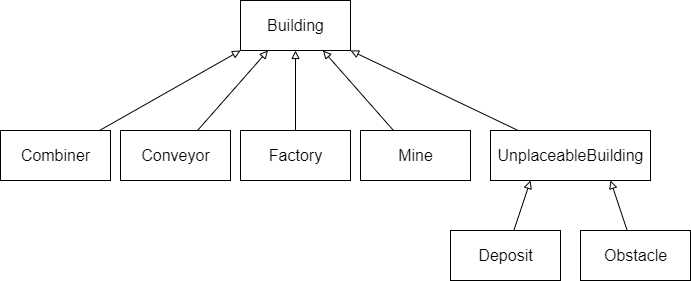

The diagram above was exported from draw.io. Its source (the exported page's mxGraphModel, read from the mxfile embedded in the PNG):
<mxGraphModel dx="768" dy="482" grid="1" gridSize="10" guides="1" tooltips="1" connect="1" arrows="1" fold="1" page="1" pageScale="1" pageWidth="1900" pageHeight="1000" math="0" shadow="0">
  <root>
    <mxCell id="0" />
    <mxCell id="1" parent="0" />
    <mxCell id="rqE2VmUo_4qDhcvZsa-X-1" value="&lt;font style=&quot;font-size: 16px&quot;&gt;Building&lt;/font&gt;" style="html=1;" vertex="1" parent="1">
      <mxGeometry x="250" y="70" width="110" height="50" as="geometry" />
    </mxCell>
    <mxCell id="rqE2VmUo_4qDhcvZsa-X-16" style="edgeStyle=none;rounded=0;orthogonalLoop=1;jettySize=auto;html=1;entryX=0.75;entryY=1;entryDx=0;entryDy=0;endArrow=block;endFill=0;" edge="1" parent="1" source="rqE2VmUo_4qDhcvZsa-X-2" target="rqE2VmUo_4qDhcvZsa-X-9">
      <mxGeometry relative="1" as="geometry" />
    </mxCell>
    <mxCell id="rqE2VmUo_4qDhcvZsa-X-2" value="&lt;span style=&quot;font-size: 16px&quot;&gt;Obstacle&lt;/span&gt;" style="html=1;" vertex="1" parent="1">
      <mxGeometry x="590" y="300" width="110" height="50" as="geometry" />
    </mxCell>
    <mxCell id="rqE2VmUo_4qDhcvZsa-X-10" style="rounded=0;orthogonalLoop=1;jettySize=auto;html=1;entryX=0;entryY=1;entryDx=0;entryDy=0;endArrow=block;endFill=0;" edge="1" parent="1" source="rqE2VmUo_4qDhcvZsa-X-3" target="rqE2VmUo_4qDhcvZsa-X-1">
      <mxGeometry relative="1" as="geometry" />
    </mxCell>
    <mxCell id="rqE2VmUo_4qDhcvZsa-X-3" value="&lt;font style=&quot;font-size: 16px&quot;&gt;Combiner&lt;/font&gt;" style="html=1;" vertex="1" parent="1">
      <mxGeometry x="10" y="200" width="110" height="50" as="geometry" />
    </mxCell>
    <mxCell id="rqE2VmUo_4qDhcvZsa-X-13" style="edgeStyle=none;rounded=0;orthogonalLoop=1;jettySize=auto;html=1;entryX=0.75;entryY=1;entryDx=0;entryDy=0;endArrow=block;endFill=0;" edge="1" parent="1" source="rqE2VmUo_4qDhcvZsa-X-4" target="rqE2VmUo_4qDhcvZsa-X-1">
      <mxGeometry relative="1" as="geometry" />
    </mxCell>
    <mxCell id="rqE2VmUo_4qDhcvZsa-X-4" value="&lt;font style=&quot;font-size: 16px&quot;&gt;Mine&lt;/font&gt;" style="html=1;" vertex="1" parent="1">
      <mxGeometry x="370" y="200" width="110" height="50" as="geometry" />
    </mxCell>
    <mxCell id="rqE2VmUo_4qDhcvZsa-X-12" style="edgeStyle=none;rounded=0;orthogonalLoop=1;jettySize=auto;html=1;entryX=0.5;entryY=1;entryDx=0;entryDy=0;endArrow=block;endFill=0;" edge="1" parent="1" source="rqE2VmUo_4qDhcvZsa-X-5" target="rqE2VmUo_4qDhcvZsa-X-1">
      <mxGeometry relative="1" as="geometry" />
    </mxCell>
    <mxCell id="rqE2VmUo_4qDhcvZsa-X-5" value="&lt;font style=&quot;font-size: 16px&quot;&gt;Factory&lt;/font&gt;" style="html=1;" vertex="1" parent="1">
      <mxGeometry x="250" y="200" width="110" height="50" as="geometry" />
    </mxCell>
    <mxCell id="rqE2VmUo_4qDhcvZsa-X-15" style="edgeStyle=none;rounded=0;orthogonalLoop=1;jettySize=auto;html=1;entryX=0.25;entryY=1;entryDx=0;entryDy=0;endArrow=block;endFill=0;" edge="1" parent="1" source="rqE2VmUo_4qDhcvZsa-X-6" target="rqE2VmUo_4qDhcvZsa-X-9">
      <mxGeometry relative="1" as="geometry" />
    </mxCell>
    <mxCell id="rqE2VmUo_4qDhcvZsa-X-6" value="&lt;font style=&quot;font-size: 16px&quot;&gt;Deposit&lt;/font&gt;" style="html=1;" vertex="1" parent="1">
      <mxGeometry x="460" y="300" width="110" height="50" as="geometry" />
    </mxCell>
    <mxCell id="rqE2VmUo_4qDhcvZsa-X-11" style="edgeStyle=none;rounded=0;orthogonalLoop=1;jettySize=auto;html=1;entryX=0.25;entryY=1;entryDx=0;entryDy=0;endArrow=block;endFill=0;" edge="1" parent="1" source="rqE2VmUo_4qDhcvZsa-X-7" target="rqE2VmUo_4qDhcvZsa-X-1">
      <mxGeometry relative="1" as="geometry" />
    </mxCell>
    <mxCell id="rqE2VmUo_4qDhcvZsa-X-7" value="&lt;font style=&quot;font-size: 16px&quot;&gt;Conveyor&lt;/font&gt;" style="html=1;" vertex="1" parent="1">
      <mxGeometry x="130" y="200" width="110" height="50" as="geometry" />
    </mxCell>
    <mxCell id="rqE2VmUo_4qDhcvZsa-X-14" style="edgeStyle=none;rounded=0;orthogonalLoop=1;jettySize=auto;html=1;entryX=1;entryY=1;entryDx=0;entryDy=0;endArrow=block;endFill=0;" edge="1" parent="1" source="rqE2VmUo_4qDhcvZsa-X-9" target="rqE2VmUo_4qDhcvZsa-X-1">
      <mxGeometry relative="1" as="geometry" />
    </mxCell>
    <mxCell id="rqE2VmUo_4qDhcvZsa-X-9" value="&lt;span style=&quot;font-size: 16px&quot;&gt;UnplaceableBuilding&lt;/span&gt;" style="html=1;" vertex="1" parent="1">
      <mxGeometry x="500" y="200" width="160" height="50" as="geometry" />
    </mxCell>
  </root>
</mxGraphModel>